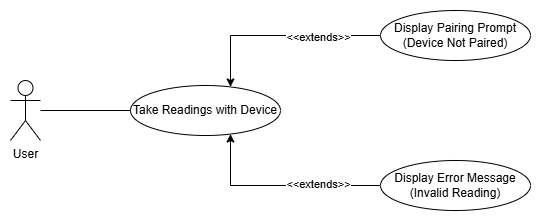

The diagram above was exported from draw.io. Its source (the exported page's mxGraphModel, read from the mxfile embedded in the PNG):
<mxGraphModel dx="604" dy="457" grid="1" gridSize="10" guides="1" tooltips="1" connect="1" arrows="1" fold="1" page="1" pageScale="1" pageWidth="850" pageHeight="1100" math="0" shadow="0">
  <root>
    <mxCell id="0" />
    <mxCell id="1" parent="0" />
    <mxCell id="ZSO8o8JmsBjtgj-2xhgj-1" value="User" style="shape=umlActor;verticalLabelPosition=bottom;verticalAlign=top;html=1;outlineConnect=0;" parent="1" vertex="1">
      <mxGeometry x="320" y="210" width="30" height="60" as="geometry" />
    </mxCell>
    <mxCell id="ZSO8o8JmsBjtgj-2xhgj-2" value="Take Readings with Device" style="ellipse;whiteSpace=wrap;html=1;" parent="1" vertex="1">
      <mxGeometry x="440" y="215" width="150" height="50" as="geometry" />
    </mxCell>
    <mxCell id="qQENnHbCHj7GG8y5BDg2-4" style="edgeStyle=orthogonalEdgeStyle;rounded=0;orthogonalLoop=1;jettySize=auto;html=1;" parent="1" source="ZSO8o8JmsBjtgj-2xhgj-3" target="ZSO8o8JmsBjtgj-2xhgj-2" edge="1">
      <mxGeometry relative="1" as="geometry">
        <Array as="points">
          <mxPoint x="540" y="165" />
        </Array>
      </mxGeometry>
    </mxCell>
    <mxCell id="ZSO8o8JmsBjtgj-2xhgj-3" value="Display Pairing Prompt (Device Not Paired)" style="ellipse;whiteSpace=wrap;html=1;" parent="1" vertex="1">
      <mxGeometry x="690" y="140" width="150" height="50" as="geometry" />
    </mxCell>
    <mxCell id="qQENnHbCHj7GG8y5BDg2-1" style="edgeStyle=orthogonalEdgeStyle;rounded=0;orthogonalLoop=1;jettySize=auto;html=1;startArrow=none;startFill=0;endArrow=none;endFill=0;" parent="1" source="ZSO8o8JmsBjtgj-2xhgj-1" target="ZSO8o8JmsBjtgj-2xhgj-2" edge="1">
      <mxGeometry relative="1" as="geometry" />
    </mxCell>
    <mxCell id="qQENnHbCHj7GG8y5BDg2-6" value="&amp;lt;&amp;lt;extends&amp;gt;&amp;gt;" style="edgeLabel;html=1;align=center;verticalAlign=middle;resizable=0;points=[];" parent="1" vertex="1" connectable="0">
      <mxGeometry x="621.9955172413792" y="168" as="geometry">
        <mxPoint x="6" y="-2" as="offset" />
      </mxGeometry>
    </mxCell>
    <mxCell id="qQENnHbCHj7GG8y5BDg2-8" style="edgeStyle=orthogonalEdgeStyle;rounded=0;orthogonalLoop=1;jettySize=auto;html=1;" parent="1" source="qQENnHbCHj7GG8y5BDg2-7" target="ZSO8o8JmsBjtgj-2xhgj-2" edge="1">
      <mxGeometry relative="1" as="geometry">
        <Array as="points">
          <mxPoint x="540" y="315" />
        </Array>
      </mxGeometry>
    </mxCell>
    <mxCell id="qQENnHbCHj7GG8y5BDg2-7" value="Display Error Message (Invalid Reading)" style="ellipse;whiteSpace=wrap;html=1;" parent="1" vertex="1">
      <mxGeometry x="690" y="290" width="150" height="50" as="geometry" />
    </mxCell>
    <mxCell id="qQENnHbCHj7GG8y5BDg2-9" value="&amp;lt;&amp;lt;extends&amp;gt;&amp;gt;" style="edgeLabel;html=1;align=center;verticalAlign=middle;resizable=0;points=[];" parent="1" vertex="1" connectable="0">
      <mxGeometry x="621.9955172413792" y="315" as="geometry">
        <mxPoint x="6" y="-2" as="offset" />
      </mxGeometry>
    </mxCell>
  </root>
</mxGraphModel>